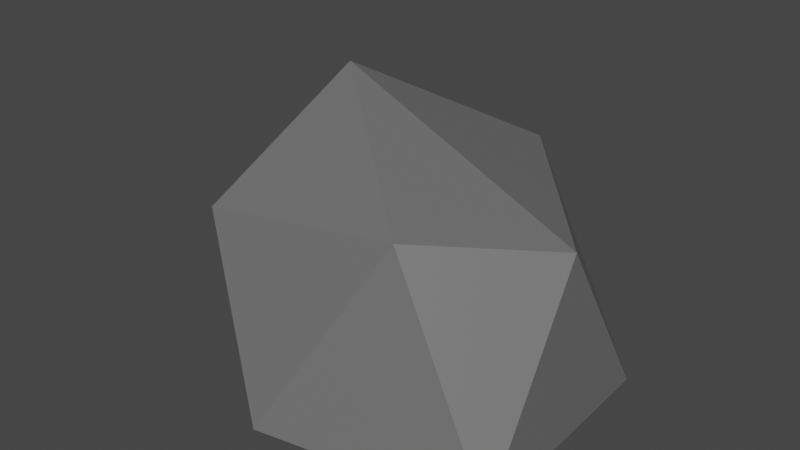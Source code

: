 # Source: stone.blend  (saved by Blender 2.83.18; exported with 4.5.12 LTS)
import bpy
from mathutils import Matrix  # noqa: F401  (used for matrix-valued properties, if any)

bpy.ops.wm.read_factory_settings(use_empty=True)
scene = bpy.context.scene
scene.name = 'Scene'

# ---- collections
col_collection = bpy.data.collections.new('Collection'); scene.collection.children.link(col_collection)

# ---- materials (node trees are filled in below, after node groups)
mat_stone = bpy.data.materials.new('Stone')
mat_stone.use_transparent_shadow = False

# ---- material node trees
mat_stone.use_nodes = True; mat_stone.node_tree.nodes.clear()
_N = mat_stone.node_tree.nodes; _L = mat_stone.node_tree.links
n0 = _N.new('ShaderNodeBsdfPrincipled'); n0.name = 'Principled BSDF'; n0.location = (10, 300)
n0.distribution = 'GGX'
n0.subsurface_method = 'BURLEY'
n0.inputs[0].default_value = (0.1523, 0.1523, 0.1523, 1.0)
n0.inputs[3].default_value = 1.45
n0.inputs[27].default_value = (0.0, 0.0, 0.0, 1.0)
n0.inputs[28].default_value = 1.0
n1 = _N.new('ShaderNodeOutputMaterial'); n1.name = 'Material Output'; n1.location = (300, 300)
_L.new(n0.outputs[0], n1.inputs[0])
n1.is_active_output = True

# ---- world
world_world = bpy.data.worlds.new('World'); scene.world = world_world
world_world.use_nodes = True; world_world.node_tree.nodes.clear()
_N = world_world.node_tree.nodes; _L = world_world.node_tree.links
n0 = _N.new('ShaderNodeOutputWorld'); n0.name = 'World Output'; n0.location = (300, 300)
n1 = _N.new('ShaderNodeBackground'); n1.name = 'Background'; n1.location = (10, 300)
n1.inputs[0].default_value = (0.05088, 0.05088, 0.05088, 1.0)
_L.new(n1.outputs[0], n0.inputs[0])
n0.is_active_output = True
world_world.color = (0.05088, 0.05088, 0.05088)
world_world.use_sun_shadow = False
world_world.sun_shadow_jitter_overblur = 0.0

# ---- meshes
me_kula_ico = bpy.data.meshes.new('Kula ico')
me_kula_ico.from_pydata([(-0.6663, 0.7104, -0.4462), (0.5893, -0.07932, -0.3705), (-0.5752, -0.2764, -0.388), (-1.672, 1.076, -0.3823), (-0.6982, 1.737, -0.4352), (0.506, 1.235, -0.4402), (-0.02608, 0.06852, 0.62), (-1.089, 0.01709, 0.4762), (-1.246, 1.342, 0.465), (-0.3923, 1.723, 0.4758), (0.4676, 0.7045, 0.4839), (-0.9516, 0.8422, 1.002)], [], [(0, 1, 2), (1, 0, 5), (0, 2, 3), (0, 3, 4), (0, 4, 5), (1, 5, 10), (2, 1, 6), (3, 2, 7), (4, 3, 8), (5, 4, 9), (1, 10, 6), (2, 6, 7), (3, 7, 8), (4, 8, 9), (5, 9, 10), (6, 10, 11), (7, 6, 11), (8, 7, 11), (9, 8, 11), (10, 9, 11)])
_uv = me_kula_ico.uv_layers.new(name='MapaUV')
_uv.uv.foreach_set('vector', [0.8182, 0.0, 0.7273, 0.1575, 0.9091, 0.1575, 0.7273, 0.1575, 0.6364, 0.0, 0.5455, 0.1575, 0.09091, 0.0, 0.0, 0.1575, 0.1818, 0.1575, 0.2727, 0.0, 0.1818, 0.1575, 0.3636, 0.1575, 0.4545, 0.0, 0.3636, 0.1575, 0.5455, 0.1575, 0.7273, 0.1575, 0.5455, 0.1575, 0.6364, 0.3149, 0.9091, 0.1575, 0.7273, 0.1575, 0.8182, 0.3149, 0.1818, 0.1575, 0.0, 0.1575, 0.09091, 0.3149, 0.3636, 0.1575, 0.1818, 0.1575, 0.2727, 0.3149, 0.5455, 0.1575, 0.3636, 0.1575, 0.4545, 0.3149, 0.7273, 0.1575, 0.6364, 0.3149, 0.8182, 0.3149, 0.9091, 0.1575, 0.8182, 0.3149, 1.0, 0.3149, 0.1818, 0.1575, 0.09091, 0.3149, 0.2727, 0.3149, 0.3636, 0.1575, 0.2727, 0.3149, 0.4545, 0.3149, 0.5455, 0.1575, 0.4545, 0.3149, 0.6364, 0.3149, 0.8182, 0.3149, 0.6364, 0.3149, 0.7273, 0.4724, 1.0, 0.3149, 0.8182, 0.3149, 0.9091, 0.4724, 0.2727, 0.3149, 0.09091, 0.3149, 0.1818, 0.4724, 0.4545, 0.3149, 0.2727, 0.3149, 0.3636, 0.4724, 0.6364, 0.3149, 0.4545, 0.3149, 0.5455, 0.4724])
me_kula_ico.materials.append(mat_stone)
me_kula_ico.use_remesh_fix_poles = True
me_kula_ico.use_remesh_preserve_attributes = False
me_kula_ico.use_mirror_vertex_groups = False
me_kula_ico.update()

# ---- objects
ob_stone = bpy.data.objects.new('Stone', me_kula_ico)

# ---- transforms, parenting, visibility, modifiers, constraints
ob_stone.location = (0.0, 0.0, 0.0)
ob_stone.lineart.crease_threshold = 0.0

# ---- collection membership
col_collection.objects.link(ob_stone)

# ---- scene / render settings (as saved in the file)
scene.frame_start = 1; scene.frame_end = 250; scene.frame_set(1)
scene.render.engine = 'BLENDER_EEVEE_NEXT'
scene.cycles.use_denoising = False
scene.cycles.samples = 128
scene.cycles.sampling_pattern = 'TABULATED_SOBOL'
scene.cycles.use_adaptive_sampling = False
scene.cycles.use_light_tree = False
scene.view_settings.view_transform = 'Filmic'
bpy.context.view_layer.update()

# ---- added for rendering (the .blend has no active camera and no usable light): camera, sun
cam_auto = bpy.data.cameras.new('AutoCamera')
cam_auto.lens = 50.0
cam_auto.sensor_width = 36.0
cam_auto.clip_end = 1000.0
ob_auto_camera = bpy.data.objects.new('AutoCamera', cam_auto)
scene.collection.objects.link(ob_auto_camera)
ob_auto_camera.location = (2.56386, -2.99612, 2.76203)
ob_auto_camera.rotation_euler = (1.09748, -7.21219e-08, 0.694738)
scene.camera = ob_auto_camera
light_auto_sun = bpy.data.lights.new('AutoSun', 'SUN')
light_auto_sun.energy = 3.0
light_auto_sun.angle = 0.0523599
ob_auto_sun = bpy.data.objects.new('AutoSun', light_auto_sun)
scene.collection.objects.link(ob_auto_sun)
ob_auto_sun.rotation_euler = (0.872665, 0.174533, 0.523599)
bpy.context.view_layer.update()
